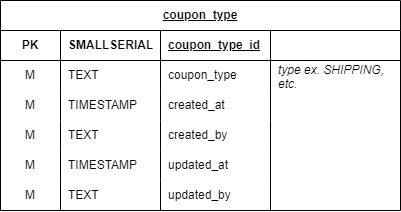

The diagram above was exported from draw.io. Its source (the exported page's mxGraphModel, read from the mxfile embedded in the PNG):
<mxGraphModel dx="3500" dy="2417" grid="1" gridSize="10" guides="1" tooltips="1" connect="1" arrows="1" fold="1" page="0" pageScale="1" pageWidth="850" pageHeight="500" math="0" shadow="0">
  <root>
    <mxCell id="0" />
    <mxCell id="1" parent="0" />
    <UserObject label="coupon_type" linkTarget="_blank" id="2">
      <mxCell style="shape=table;startSize=30;container=1;collapsible=1;childLayout=tableLayout;fixedRows=1;rowLines=0;fontStyle=5;align=center;resizeLast=1;html=1;whiteSpace=wrap;" vertex="1" parent="1">
        <mxGeometry x="1640" y="350" width="400" height="210" as="geometry" />
      </mxCell>
    </UserObject>
    <mxCell id="3" value="" style="shape=tableRow;horizontal=0;startSize=0;swimlaneHead=0;swimlaneBody=0;fillColor=none;collapsible=0;dropTarget=0;points=[[0,0.5],[1,0.5]];portConstraint=eastwest;top=0;left=0;right=0;bottom=1;html=1;" vertex="1" parent="2">
      <mxGeometry y="30" width="400" height="30" as="geometry" />
    </mxCell>
    <mxCell id="4" value="PK" style="shape=partialRectangle;connectable=0;fillColor=none;top=0;left=0;bottom=0;right=0;fontStyle=1;overflow=hidden;html=1;whiteSpace=wrap;" vertex="1" parent="3">
      <mxGeometry width="60" height="30" as="geometry">
        <mxRectangle width="60" height="30" as="alternateBounds" />
      </mxGeometry>
    </mxCell>
    <mxCell id="5" value="SMALLSERIAL" style="shape=partialRectangle;connectable=0;fillColor=none;top=0;left=0;bottom=0;right=0;align=left;spacingLeft=6;fontStyle=1;overflow=hidden;html=1;whiteSpace=wrap;" vertex="1" parent="3">
      <mxGeometry x="60" width="100" height="30" as="geometry">
        <mxRectangle width="100" height="30" as="alternateBounds" />
      </mxGeometry>
    </mxCell>
    <mxCell id="6" value="coupon_type_id" style="shape=partialRectangle;connectable=0;fillColor=none;top=0;left=0;bottom=0;right=0;align=left;spacingLeft=6;fontStyle=5;overflow=hidden;html=1;whiteSpace=wrap;" vertex="1" parent="3">
      <mxGeometry x="160" width="110" height="30" as="geometry">
        <mxRectangle width="110" height="30" as="alternateBounds" />
      </mxGeometry>
    </mxCell>
    <mxCell id="7" value="" style="shape=partialRectangle;connectable=0;fillColor=none;top=0;left=0;bottom=0;right=0;align=left;spacingLeft=6;fontStyle=3;overflow=hidden;html=1;whiteSpace=wrap;" vertex="1" parent="3">
      <mxGeometry x="270" width="130" height="30" as="geometry">
        <mxRectangle width="130" height="30" as="alternateBounds" />
      </mxGeometry>
    </mxCell>
    <mxCell id="8" value="" style="shape=tableRow;horizontal=0;startSize=0;swimlaneHead=0;swimlaneBody=0;fillColor=none;collapsible=0;dropTarget=0;points=[[0,0.5],[1,0.5]];portConstraint=eastwest;top=0;left=0;right=0;bottom=0;html=1;" vertex="1" parent="2">
      <mxGeometry y="60" width="400" height="30" as="geometry" />
    </mxCell>
    <mxCell id="9" value="M" style="shape=partialRectangle;connectable=0;fillColor=none;top=0;left=0;bottom=0;right=0;editable=1;overflow=hidden;html=1;whiteSpace=wrap;" vertex="1" parent="8">
      <mxGeometry width="60" height="30" as="geometry">
        <mxRectangle width="60" height="30" as="alternateBounds" />
      </mxGeometry>
    </mxCell>
    <mxCell id="10" value="TEXT" style="shape=partialRectangle;connectable=0;fillColor=none;top=0;left=0;bottom=0;right=0;align=left;spacingLeft=6;overflow=hidden;html=1;whiteSpace=wrap;" vertex="1" parent="8">
      <mxGeometry x="60" width="100" height="30" as="geometry">
        <mxRectangle width="100" height="30" as="alternateBounds" />
      </mxGeometry>
    </mxCell>
    <mxCell id="11" value="coupon_type" style="shape=partialRectangle;connectable=0;fillColor=none;top=0;left=0;bottom=0;right=0;align=left;spacingLeft=6;overflow=hidden;html=1;whiteSpace=wrap;" vertex="1" parent="8">
      <mxGeometry x="160" width="110" height="30" as="geometry">
        <mxRectangle width="110" height="30" as="alternateBounds" />
      </mxGeometry>
    </mxCell>
    <mxCell id="12" value="type ex. SHIPPING, etc." style="shape=partialRectangle;connectable=0;fillColor=none;top=0;left=0;bottom=0;right=0;align=left;spacingLeft=6;overflow=hidden;html=1;whiteSpace=wrap;fontStyle=2" vertex="1" parent="8">
      <mxGeometry x="270" width="130" height="30" as="geometry">
        <mxRectangle width="130" height="30" as="alternateBounds" />
      </mxGeometry>
    </mxCell>
    <mxCell id="13" style="shape=tableRow;horizontal=0;startSize=0;swimlaneHead=0;swimlaneBody=0;fillColor=none;collapsible=0;dropTarget=0;points=[[0,0.5],[1,0.5]];portConstraint=eastwest;top=0;left=0;right=0;bottom=0;html=1;" vertex="1" parent="2">
      <mxGeometry y="90" width="400" height="30" as="geometry" />
    </mxCell>
    <mxCell id="14" value="M" style="shape=partialRectangle;connectable=0;fillColor=none;top=0;left=0;bottom=0;right=0;editable=1;overflow=hidden;html=1;whiteSpace=wrap;" vertex="1" parent="13">
      <mxGeometry width="60" height="30" as="geometry">
        <mxRectangle width="60" height="30" as="alternateBounds" />
      </mxGeometry>
    </mxCell>
    <mxCell id="15" value="TIMESTAMP" style="shape=partialRectangle;connectable=0;fillColor=none;top=0;left=0;bottom=0;right=0;align=left;spacingLeft=6;overflow=hidden;html=1;whiteSpace=wrap;" vertex="1" parent="13">
      <mxGeometry x="60" width="100" height="30" as="geometry">
        <mxRectangle width="100" height="30" as="alternateBounds" />
      </mxGeometry>
    </mxCell>
    <mxCell id="16" value="created_at" style="shape=partialRectangle;connectable=0;fillColor=none;top=0;left=0;bottom=0;right=0;align=left;spacingLeft=6;overflow=hidden;html=1;whiteSpace=wrap;" vertex="1" parent="13">
      <mxGeometry x="160" width="110" height="30" as="geometry">
        <mxRectangle width="110" height="30" as="alternateBounds" />
      </mxGeometry>
    </mxCell>
    <mxCell id="17" style="shape=partialRectangle;connectable=0;fillColor=none;top=0;left=0;bottom=0;right=0;align=left;spacingLeft=6;overflow=hidden;html=1;whiteSpace=wrap;fontStyle=2" vertex="1" parent="13">
      <mxGeometry x="270" width="130" height="30" as="geometry">
        <mxRectangle width="130" height="30" as="alternateBounds" />
      </mxGeometry>
    </mxCell>
    <mxCell id="18" style="shape=tableRow;horizontal=0;startSize=0;swimlaneHead=0;swimlaneBody=0;fillColor=none;collapsible=0;dropTarget=0;points=[[0,0.5],[1,0.5]];portConstraint=eastwest;top=0;left=0;right=0;bottom=0;html=1;" vertex="1" parent="2">
      <mxGeometry y="120" width="400" height="30" as="geometry" />
    </mxCell>
    <mxCell id="19" value="M" style="shape=partialRectangle;connectable=0;fillColor=none;top=0;left=0;bottom=0;right=0;editable=1;overflow=hidden;html=1;whiteSpace=wrap;" vertex="1" parent="18">
      <mxGeometry width="60" height="30" as="geometry">
        <mxRectangle width="60" height="30" as="alternateBounds" />
      </mxGeometry>
    </mxCell>
    <mxCell id="20" value="TEXT" style="shape=partialRectangle;connectable=0;fillColor=none;top=0;left=0;bottom=0;right=0;align=left;spacingLeft=6;overflow=hidden;html=1;whiteSpace=wrap;" vertex="1" parent="18">
      <mxGeometry x="60" width="100" height="30" as="geometry">
        <mxRectangle width="100" height="30" as="alternateBounds" />
      </mxGeometry>
    </mxCell>
    <mxCell id="21" value="created_by" style="shape=partialRectangle;connectable=0;fillColor=none;top=0;left=0;bottom=0;right=0;align=left;spacingLeft=6;overflow=hidden;html=1;whiteSpace=wrap;" vertex="1" parent="18">
      <mxGeometry x="160" width="110" height="30" as="geometry">
        <mxRectangle width="110" height="30" as="alternateBounds" />
      </mxGeometry>
    </mxCell>
    <mxCell id="22" style="shape=partialRectangle;connectable=0;fillColor=none;top=0;left=0;bottom=0;right=0;align=left;spacingLeft=6;overflow=hidden;html=1;whiteSpace=wrap;fontStyle=2" vertex="1" parent="18">
      <mxGeometry x="270" width="130" height="30" as="geometry">
        <mxRectangle width="130" height="30" as="alternateBounds" />
      </mxGeometry>
    </mxCell>
    <mxCell id="23" style="shape=tableRow;horizontal=0;startSize=0;swimlaneHead=0;swimlaneBody=0;fillColor=none;collapsible=0;dropTarget=0;points=[[0,0.5],[1,0.5]];portConstraint=eastwest;top=0;left=0;right=0;bottom=0;html=1;" vertex="1" parent="2">
      <mxGeometry y="150" width="400" height="30" as="geometry" />
    </mxCell>
    <mxCell id="24" value="M" style="shape=partialRectangle;connectable=0;fillColor=none;top=0;left=0;bottom=0;right=0;editable=1;overflow=hidden;html=1;whiteSpace=wrap;" vertex="1" parent="23">
      <mxGeometry width="60" height="30" as="geometry">
        <mxRectangle width="60" height="30" as="alternateBounds" />
      </mxGeometry>
    </mxCell>
    <mxCell id="25" value="TIMESTAMP" style="shape=partialRectangle;connectable=0;fillColor=none;top=0;left=0;bottom=0;right=0;align=left;spacingLeft=6;overflow=hidden;html=1;whiteSpace=wrap;" vertex="1" parent="23">
      <mxGeometry x="60" width="100" height="30" as="geometry">
        <mxRectangle width="100" height="30" as="alternateBounds" />
      </mxGeometry>
    </mxCell>
    <mxCell id="26" value="updated_at" style="shape=partialRectangle;connectable=0;fillColor=none;top=0;left=0;bottom=0;right=0;align=left;spacingLeft=6;overflow=hidden;html=1;whiteSpace=wrap;" vertex="1" parent="23">
      <mxGeometry x="160" width="110" height="30" as="geometry">
        <mxRectangle width="110" height="30" as="alternateBounds" />
      </mxGeometry>
    </mxCell>
    <mxCell id="27" style="shape=partialRectangle;connectable=0;fillColor=none;top=0;left=0;bottom=0;right=0;align=left;spacingLeft=6;overflow=hidden;html=1;whiteSpace=wrap;fontStyle=2" vertex="1" parent="23">
      <mxGeometry x="270" width="130" height="30" as="geometry">
        <mxRectangle width="130" height="30" as="alternateBounds" />
      </mxGeometry>
    </mxCell>
    <mxCell id="28" style="shape=tableRow;horizontal=0;startSize=0;swimlaneHead=0;swimlaneBody=0;fillColor=none;collapsible=0;dropTarget=0;points=[[0,0.5],[1,0.5]];portConstraint=eastwest;top=0;left=0;right=0;bottom=0;html=1;" vertex="1" parent="2">
      <mxGeometry y="180" width="400" height="30" as="geometry" />
    </mxCell>
    <mxCell id="29" value="M" style="shape=partialRectangle;connectable=0;fillColor=none;top=0;left=0;bottom=0;right=0;editable=1;overflow=hidden;html=1;whiteSpace=wrap;" vertex="1" parent="28">
      <mxGeometry width="60" height="30" as="geometry">
        <mxRectangle width="60" height="30" as="alternateBounds" />
      </mxGeometry>
    </mxCell>
    <mxCell id="30" value="TEXT" style="shape=partialRectangle;connectable=0;fillColor=none;top=0;left=0;bottom=0;right=0;align=left;spacingLeft=6;overflow=hidden;html=1;whiteSpace=wrap;" vertex="1" parent="28">
      <mxGeometry x="60" width="100" height="30" as="geometry">
        <mxRectangle width="100" height="30" as="alternateBounds" />
      </mxGeometry>
    </mxCell>
    <mxCell id="31" value="updated_by" style="shape=partialRectangle;connectable=0;fillColor=none;top=0;left=0;bottom=0;right=0;align=left;spacingLeft=6;overflow=hidden;html=1;whiteSpace=wrap;" vertex="1" parent="28">
      <mxGeometry x="160" width="110" height="30" as="geometry">
        <mxRectangle width="110" height="30" as="alternateBounds" />
      </mxGeometry>
    </mxCell>
    <mxCell id="32" style="shape=partialRectangle;connectable=0;fillColor=none;top=0;left=0;bottom=0;right=0;align=left;spacingLeft=6;overflow=hidden;html=1;whiteSpace=wrap;fontStyle=2" vertex="1" parent="28">
      <mxGeometry x="270" width="130" height="30" as="geometry">
        <mxRectangle width="130" height="30" as="alternateBounds" />
      </mxGeometry>
    </mxCell>
  </root>
</mxGraphModel>